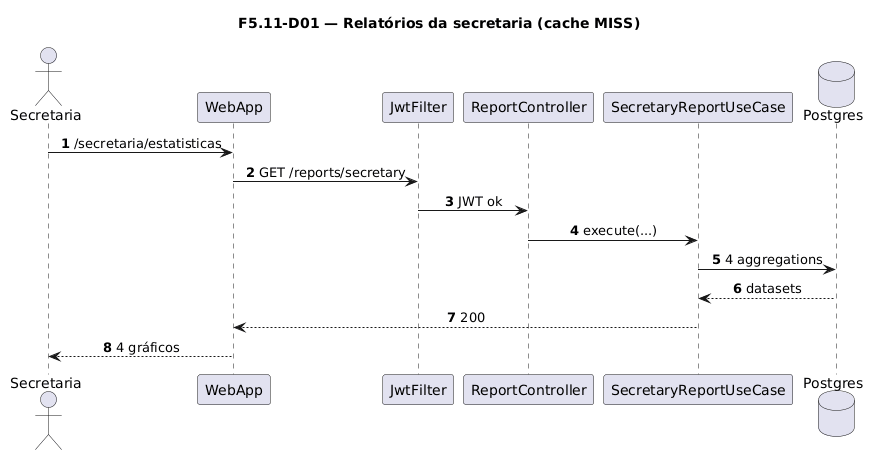

The diagram above was rendered by PlantUML. Its source (embedded in the PNG):
@startuml
title F5.11-D01 — Relatórios da secretaria (cache MISS)
skinparam sequenceMessageAlign center
skinparam responseMessageBelowArrow true
skinparam maxMessageSize 220
autonumber

actor "Secretaria" as Sec
participant "WebApp" as WebApp
participant "JwtFilter" as Jwt
participant "ReportController" as Ctrl
participant "SecretaryReportUseCase" as UC
database "Postgres" as Postgres

Sec -> WebApp: /secretaria/estatisticas
WebApp -> Jwt: GET /reports/secretary
Jwt -> Ctrl: JWT ok
Ctrl -> UC: execute(...)
UC -> Postgres: 4 aggregations
Postgres --> UC: datasets
UC --> WebApp: 200
WebApp --> Sec: 4 gráficos
@enduml